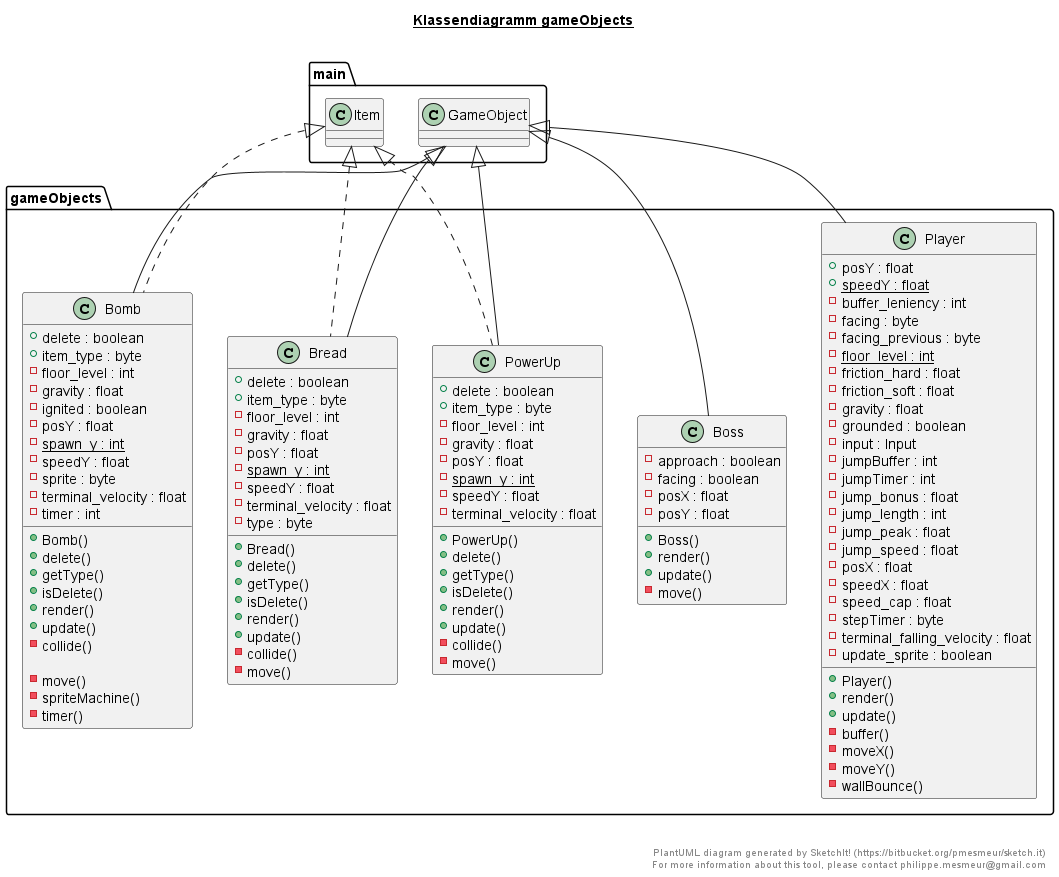

The diagram above was rendered by PlantUML. Its source (embedded in the PNG):
@startuml

title __Klassendiagramm gameObjects__\n

  namespace gameObjects {
    class gameObjects.Bomb {
        + delete : boolean
        + item_type : byte
        - floor_level : int
        - gravity : float
        - ignited : boolean
        - posY : float
        {static} - spawn_y : int
        - speedY : float
        - sprite : byte
        - terminal_velocity : float
        - timer : int
        + Bomb()
        + delete()
        + getType()
        + isDelete()
        + render()
        + update()
        - collide()

        - move()
        - spriteMachine()
        - timer()
    }
  }
  

  namespace gameObjects {
    class gameObjects.Boss {
        - approach : boolean
        - facing : boolean
        - posX : float
        - posY : float
        + Boss()
        + render()
        + update()
        - move()
    }
  }
  

  namespace gameObjects {
    class gameObjects.Bread {
        + delete : boolean
        + item_type : byte
        - floor_level : int
        - gravity : float
        - posY : float
        {static} - spawn_y : int
        - speedY : float
        - terminal_velocity : float
        - type : byte
        + Bread()
        + delete()
        + getType()
        + isDelete()
        + render()
        + update()
        - collide()
        - move()
    }
  }
  

  namespace gameObjects {
    class gameObjects.Player {
        + posY : float
        {static} + speedY : float
        - buffer_leniency : int
        - facing : byte
        - facing_previous : byte
        {static} - floor_level : int
        - friction_hard : float
        - friction_soft : float
        - gravity : float
        - grounded : boolean
        - input : Input
        - jumpBuffer : int
        - jumpTimer : int
        - jump_bonus : float
        - jump_length : int
        - jump_peak : float
        - jump_speed : float
        - posX : float
        - speedX : float
        - speed_cap : float
        - stepTimer : byte
        - terminal_falling_velocity : float
        - update_sprite : boolean
        + Player()
        + render()
        + update()
        - buffer()
        - moveX()
        - moveY()
        - wallBounce()
    }
  }
  

  namespace gameObjects {
    class gameObjects.PowerUp {
        + delete : boolean
        + item_type : byte
        - floor_level : int
        - gravity : float
        - posY : float
        {static} - spawn_y : int
        - speedY : float
        - terminal_velocity : float
        + PowerUp()
        + delete()
        + getType()
        + isDelete()
        + render()
        + update()
        - collide()
        - move()
    }
  }
  

  gameObjects.Bomb .up.|> main.Item
  gameObjects.Bomb -up-|> main.GameObject
  gameObjects.Boss -up-|> main.GameObject
  gameObjects.Bread .up.|> main.Item
  gameObjects.Bread -up-|> main.GameObject
  gameObjects.Player -up-|> main.GameObject
  gameObjects.PowerUp .up.|> main.Item
  gameObjects.PowerUp -up-|> main.GameObject


right footer


PlantUML diagram generated by SketchIt! (https://bitbucket.org/pmesmeur/sketch.it)
For more information about this tool, please contact philippe.mesmeur@gmail.com
endfooter

@enduml